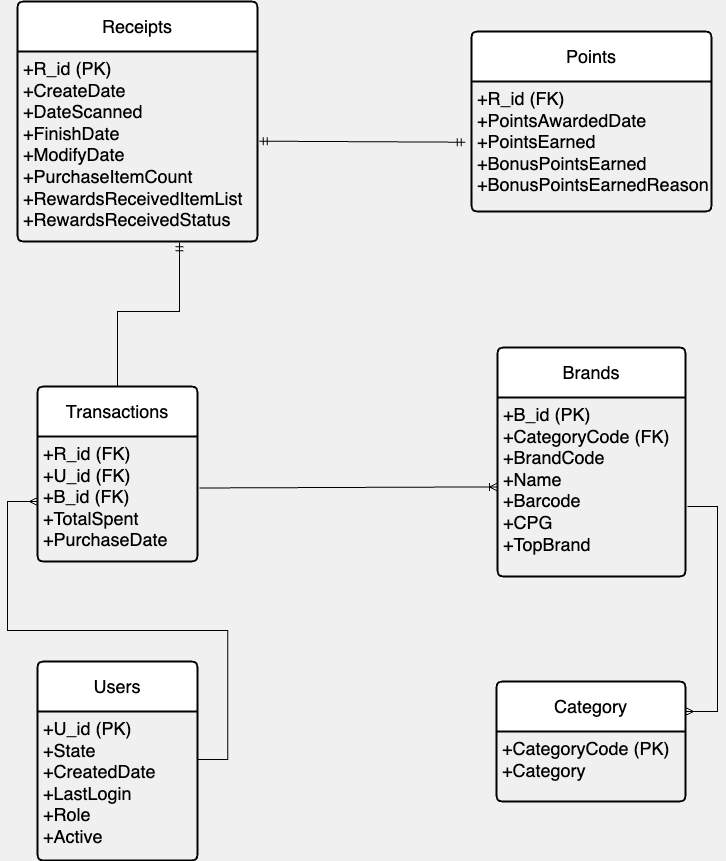

The diagram above was exported from draw.io. Its source (the exported page's mxGraphModel, read from the mxfile embedded in the PNG):
<mxGraphModel dx="1434" dy="866" grid="1" gridSize="10" guides="1" tooltips="1" connect="1" arrows="1" fold="1" page="1" pageScale="1" pageWidth="850" pageHeight="1100" background="#F0F0F0" math="0" shadow="0">
  <root>
    <mxCell id="0" />
    <mxCell id="1" parent="0" />
    <mxCell id="8HOwnj3YCDfTbfwqHHWz-1" value="Receipts" style="swimlane;childLayout=stackLayout;horizontal=1;startSize=50;horizontalStack=0;rounded=1;fontSize=18;fontStyle=0;strokeWidth=2;resizeParent=0;resizeLast=1;shadow=0;dashed=0;align=center;arcSize=4;whiteSpace=wrap;html=1;fontColor=#000000;" vertex="1" parent="1">
      <mxGeometry x="80" y="90" width="240" height="240" as="geometry">
        <mxRectangle x="140" y="160" width="90" height="50" as="alternateBounds" />
      </mxGeometry>
    </mxCell>
    <mxCell id="8HOwnj3YCDfTbfwqHHWz-2" value="+R_id (PK)&lt;br style=&quot;font-size: 18px;&quot;&gt;+CreateDate&lt;br style=&quot;font-size: 18px;&quot;&gt;+DateScanned&lt;div style=&quot;font-size: 18px;&quot;&gt;+FinishDate&lt;/div&gt;&lt;div style=&quot;font-size: 18px;&quot;&gt;+ModifyDate&lt;/div&gt;&lt;div style=&quot;font-size: 18px;&quot;&gt;+PurchaseItemCount&lt;/div&gt;&lt;div style=&quot;font-size: 18px;&quot;&gt;+RewardsReceivedItemList&lt;/div&gt;&lt;div style=&quot;font-size: 18px;&quot;&gt;+RewardsReceivedStatus&lt;/div&gt;" style="align=left;strokeColor=none;fillColor=none;spacingLeft=4;fontSize=18;verticalAlign=top;resizable=0;rotatable=0;part=1;html=1;fontColor=#000000;" vertex="1" parent="8HOwnj3YCDfTbfwqHHWz-1">
      <mxGeometry y="50" width="240" height="190" as="geometry" />
    </mxCell>
    <mxCell id="8HOwnj3YCDfTbfwqHHWz-8" value="Points" style="swimlane;childLayout=stackLayout;horizontal=1;startSize=50;horizontalStack=0;rounded=1;fontSize=18;fontStyle=0;strokeWidth=2;resizeParent=0;resizeLast=1;shadow=0;dashed=0;align=center;arcSize=4;whiteSpace=wrap;html=1;fontColor=#000000;" vertex="1" parent="1">
      <mxGeometry x="534" y="120" width="240" height="180" as="geometry">
        <mxRectangle x="140" y="160" width="90" height="50" as="alternateBounds" />
      </mxGeometry>
    </mxCell>
    <mxCell id="8HOwnj3YCDfTbfwqHHWz-9" value="+R_id (FK)&lt;div&gt;+PointsAwardedDate&lt;/div&gt;&lt;div&gt;+PointsEarned&lt;/div&gt;&lt;div&gt;+BonusPointsEarned&lt;/div&gt;&lt;div&gt;+BonusPointsEarnedReason&lt;/div&gt;" style="align=left;strokeColor=none;fillColor=none;spacingLeft=4;fontSize=18;verticalAlign=top;resizable=0;rotatable=0;part=1;html=1;fontColor=#000000;" vertex="1" parent="8HOwnj3YCDfTbfwqHHWz-8">
      <mxGeometry y="50" width="240" height="130" as="geometry" />
    </mxCell>
    <mxCell id="8HOwnj3YCDfTbfwqHHWz-18" value="" style="fontSize=12;html=1;endArrow=ERmandOne;startArrow=ERmandOne;rounded=0;exitX=1.007;exitY=0.472;exitDx=0;exitDy=0;exitPerimeter=0;entryX=-0.026;entryY=0.467;entryDx=0;entryDy=0;entryPerimeter=0;fontColor=#000000;" edge="1" parent="1" source="8HOwnj3YCDfTbfwqHHWz-2" target="8HOwnj3YCDfTbfwqHHWz-9">
      <mxGeometry width="100" height="100" relative="1" as="geometry">
        <mxPoint x="370" y="490" as="sourcePoint" />
        <mxPoint x="470" y="390" as="targetPoint" />
      </mxGeometry>
    </mxCell>
    <mxCell id="8HOwnj3YCDfTbfwqHHWz-19" value="Brands" style="swimlane;childLayout=stackLayout;horizontal=1;startSize=50;horizontalStack=0;rounded=1;fontSize=18;fontStyle=0;strokeWidth=2;resizeParent=0;resizeLast=1;shadow=0;dashed=0;align=center;arcSize=4;whiteSpace=wrap;html=1;fontColor=#000000;" vertex="1" parent="1">
      <mxGeometry x="560" y="436" width="188" height="229" as="geometry" />
    </mxCell>
    <mxCell id="8HOwnj3YCDfTbfwqHHWz-20" value="+B_id (PK)&lt;br style=&quot;font-size: 18px;&quot;&gt;&lt;div style=&quot;font-size: 18px;&quot;&gt;+CategoryCode (FK)&lt;/div&gt;&lt;div style=&quot;font-size: 18px;&quot;&gt;+BrandCode&lt;/div&gt;&lt;div style=&quot;font-size: 18px;&quot;&gt;+Name&lt;/div&gt;&lt;div style=&quot;font-size: 18px;&quot;&gt;+Barcode&lt;/div&gt;&lt;div style=&quot;font-size: 18px;&quot;&gt;+CPG&lt;/div&gt;&lt;div style=&quot;font-size: 18px;&quot;&gt;+TopBrand&lt;/div&gt;&lt;div style=&quot;font-size: 18px;&quot;&gt;&lt;br style=&quot;font-size: 18px;&quot;&gt;&lt;/div&gt;" style="align=left;strokeColor=none;fillColor=none;spacingLeft=4;fontSize=18;verticalAlign=top;resizable=0;rotatable=0;part=1;html=1;fontColor=#000000;" vertex="1" parent="8HOwnj3YCDfTbfwqHHWz-19">
      <mxGeometry y="50" width="188" height="179" as="geometry" />
    </mxCell>
    <mxCell id="8HOwnj3YCDfTbfwqHHWz-24" style="edgeStyle=orthogonalEdgeStyle;rounded=0;orthogonalLoop=1;jettySize=auto;html=1;exitX=0.5;exitY=1;exitDx=0;exitDy=0;fontColor=#000000;" edge="1" parent="8HOwnj3YCDfTbfwqHHWz-19" source="8HOwnj3YCDfTbfwqHHWz-20" target="8HOwnj3YCDfTbfwqHHWz-20">
      <mxGeometry relative="1" as="geometry" />
    </mxCell>
    <mxCell id="8HOwnj3YCDfTbfwqHHWz-26" value="Category" style="swimlane;childLayout=stackLayout;horizontal=1;startSize=50;horizontalStack=0;rounded=1;fontSize=18;fontStyle=0;strokeWidth=2;resizeParent=0;resizeLast=1;shadow=0;dashed=0;align=center;arcSize=4;whiteSpace=wrap;html=1;fontColor=#000000;" vertex="1" parent="1">
      <mxGeometry x="559" y="770" width="189" height="120" as="geometry" />
    </mxCell>
    <mxCell id="8HOwnj3YCDfTbfwqHHWz-27" value="+CategoryCode (PK)&lt;br&gt;&lt;div&gt;+Category&lt;/div&gt;" style="align=left;strokeColor=none;fillColor=none;spacingLeft=4;fontSize=18;verticalAlign=top;resizable=0;rotatable=0;part=1;html=1;fontColor=#000000;" vertex="1" parent="8HOwnj3YCDfTbfwqHHWz-26">
      <mxGeometry y="50" width="189" height="70" as="geometry" />
    </mxCell>
    <mxCell id="8HOwnj3YCDfTbfwqHHWz-29" value="" style="edgeStyle=entityRelationEdgeStyle;fontSize=12;html=1;endArrow=ERmany;rounded=0;entryX=1;entryY=0.25;entryDx=0;entryDy=0;fontColor=#000000;" edge="1" parent="1" target="8HOwnj3YCDfTbfwqHHWz-26">
      <mxGeometry width="100" height="100" relative="1" as="geometry">
        <mxPoint x="750" y="595" as="sourcePoint" />
        <mxPoint x="550" y="960" as="targetPoint" />
        <Array as="points">
          <mxPoint x="640" y="830" />
          <mxPoint x="470" y="860" />
          <mxPoint x="740" y="920" />
          <mxPoint x="670" y="870" />
        </Array>
      </mxGeometry>
    </mxCell>
    <mxCell id="8HOwnj3YCDfTbfwqHHWz-30" value="Users" style="swimlane;childLayout=stackLayout;horizontal=1;startSize=50;horizontalStack=0;rounded=1;fontSize=18;fontStyle=0;strokeWidth=2;resizeParent=0;resizeLast=1;shadow=0;dashed=0;align=center;arcSize=4;whiteSpace=wrap;html=1;fontColor=#000000;" vertex="1" parent="1">
      <mxGeometry x="100" y="750" width="160" height="199" as="geometry" />
    </mxCell>
    <mxCell id="8HOwnj3YCDfTbfwqHHWz-31" value="+U_id (PK)&lt;br&gt;&lt;div&gt;+State&lt;/div&gt;&lt;div&gt;+CreatedDate&lt;/div&gt;&lt;div&gt;+LastLogin&lt;/div&gt;&lt;div&gt;+Role&lt;/div&gt;&lt;div&gt;+Active&lt;/div&gt;" style="align=left;strokeColor=none;fillColor=none;spacingLeft=4;fontSize=18;verticalAlign=top;resizable=0;rotatable=0;part=1;html=1;fontColor=#000000;" vertex="1" parent="8HOwnj3YCDfTbfwqHHWz-30">
      <mxGeometry y="50" width="160" height="149" as="geometry" />
    </mxCell>
    <mxCell id="8HOwnj3YCDfTbfwqHHWz-33" value="Transactions" style="swimlane;childLayout=stackLayout;horizontal=1;startSize=50;horizontalStack=0;rounded=1;fontSize=18;fontStyle=0;strokeWidth=2;resizeParent=0;resizeLast=1;shadow=0;dashed=0;align=center;arcSize=4;whiteSpace=wrap;html=1;fontColor=#000000;" vertex="1" parent="1">
      <mxGeometry x="100" y="475" width="160" height="175" as="geometry" />
    </mxCell>
    <mxCell id="8HOwnj3YCDfTbfwqHHWz-34" value="+R_id (FK)&lt;br&gt;&lt;div&gt;+U_id (FK)&lt;/div&gt;&lt;div&gt;+B_id (FK)&lt;/div&gt;&lt;div&gt;+TotalSpent&lt;/div&gt;&lt;div&gt;+PurchaseDate&lt;/div&gt;" style="align=left;strokeColor=none;fillColor=none;spacingLeft=4;fontSize=18;verticalAlign=top;resizable=0;rotatable=0;part=1;html=1;fontColor=#000000;" vertex="1" parent="8HOwnj3YCDfTbfwqHHWz-33">
      <mxGeometry y="50" width="160" height="125" as="geometry" />
    </mxCell>
    <mxCell id="8HOwnj3YCDfTbfwqHHWz-35" value="" style="edgeStyle=entityRelationEdgeStyle;fontSize=12;html=1;endArrow=ERmany;rounded=0;exitX=1.002;exitY=0.322;exitDx=0;exitDy=0;exitPerimeter=0;fontColor=#000000;" edge="1" parent="1" source="8HOwnj3YCDfTbfwqHHWz-31">
      <mxGeometry width="100" height="100" relative="1" as="geometry">
        <mxPoint x="270" y="870" as="sourcePoint" />
        <mxPoint x="100" y="590" as="targetPoint" />
      </mxGeometry>
    </mxCell>
    <mxCell id="8HOwnj3YCDfTbfwqHHWz-36" value="" style="fontSize=12;html=1;endArrow=ERmandOne;rounded=0;exitX=0.5;exitY=0;exitDx=0;exitDy=0;edgeStyle=orthogonalEdgeStyle;fontColor=#000000;entryX=0.675;entryY=1.007;entryDx=0;entryDy=0;entryPerimeter=0;" edge="1" parent="1" source="8HOwnj3YCDfTbfwqHHWz-33" target="8HOwnj3YCDfTbfwqHHWz-2">
      <mxGeometry width="100" height="100" relative="1" as="geometry">
        <mxPoint x="233.04999999999998" y="510" as="sourcePoint" />
        <mxPoint x="90" y="320" as="targetPoint" />
        <Array as="points">
          <mxPoint x="180" y="400" />
          <mxPoint x="242" y="400" />
        </Array>
      </mxGeometry>
    </mxCell>
    <mxCell id="8HOwnj3YCDfTbfwqHHWz-42" value="" style="edgeStyle=entityRelationEdgeStyle;fontSize=12;html=1;endArrow=ERoneToMany;rounded=0;entryX=0;entryY=0.5;entryDx=0;entryDy=0;exitX=1.013;exitY=0.411;exitDx=0;exitDy=0;exitPerimeter=0;" edge="1" parent="1" source="8HOwnj3YCDfTbfwqHHWz-34" target="8HOwnj3YCDfTbfwqHHWz-20">
      <mxGeometry width="100" height="100" relative="1" as="geometry">
        <mxPoint x="270" y="580" as="sourcePoint" />
        <mxPoint x="550" y="580" as="targetPoint" />
      </mxGeometry>
    </mxCell>
  </root>
</mxGraphModel>